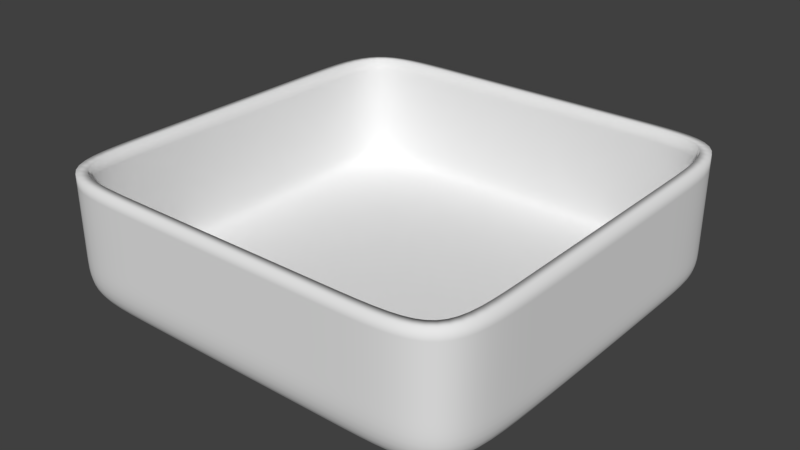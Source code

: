 # Source: TestingRoom.blend  (saved by Blender 2.78.0; exported with 4.5.12 LTS)
import bpy
from mathutils import Matrix  # noqa: F401  (used for matrix-valued properties, if any)

bpy.ops.wm.read_factory_settings(use_empty=True)
scene = bpy.context.scene
scene.name = 'Scene'

# ---- collections
col_collection_1 = bpy.data.collections.new('Collection 1'); scene.collection.children.link(col_collection_1)

# ---- world
world_world = bpy.data.worlds.new('World'); scene.world = world_world
world_world.color = (0.05088, 0.05088, 0.05088)
world_world.use_sun_shadow = False
world_world.sun_shadow_jitter_overblur = 0.0
world_world.cycles.sampling_method = 'MANUAL'

# ---- meshes
me_plane = bpy.data.meshes.new('Plane')
me_plane.from_pydata([(-1.0, -1.0, 0.0), (1.0, -1.0, 0.0), (-1.0, 1.0, 0.0), (1.0, 1.0, 0.0), (-1.0, -1.0, 0.6), (-1.0, 1.0, 0.6), (1.0, -1.0, 0.6), (1.0, 1.0, 0.6), (-1.0, 1.0, 0.0788), (-1.0, -1.0, 0.1988), (1.0, 1.0, 0.0788), (1.0, -1.0, 0.1988), (-0.6, -1.0, 0.0), (-0.6, 1.0, 0.0), (-0.6, -1.0, 0.6), (-0.6, 1.0, 0.6), (-0.6, -1.0, 0.1988), (-0.6, 1.0, 0.0788), (0.6, -1.0, 0.0), (0.6, -1.0, 0.6), (0.6, -1.0, 0.1988), (0.6, 1.0, 0.0), (0.6, 1.0, 0.6), (0.6, 1.0, 0.0788), (-1.0, 0.6, 0.0), (1.0, 0.6, 0.0), (-1.0, 0.6, 0.6), (1.0, 0.6, 0.6), (1.0, 0.6, 0.0788), (-1.0, 0.6, 0.0788), (-0.6, 0.6, 0.0), (0.6, 0.6, 0.0), (-1.0, -0.6, 0.0), (-1.0, -0.6, 0.6), (-1.0, -0.6, 0.0788), (1.0, -0.6, 0.0), (1.0, -0.6, 0.6), (1.0, -0.6, 0.0788), (-0.6, -0.6, 0.0), (0.6, -0.6, 0.0)], [], [(31, 25, 3, 21), (23, 10, 7, 22), (16, 9, 4, 14), (29, 8, 5, 26), (37, 11, 6, 36), (35, 1, 11, 37), (24, 2, 8, 29), (12, 0, 9, 16), (21, 3, 10, 23), (2, 13, 17, 8), (18, 12, 16, 20), (20, 16, 14, 19), (8, 17, 15, 5), (24, 30, 13, 2), (11, 20, 19, 6), (1, 18, 20, 11), (13, 21, 23, 17), (17, 23, 22, 15), (30, 31, 21, 13), (38, 39, 31, 30), (32, 38, 30, 24), (32, 24, 29, 34), (3, 25, 28, 10), (10, 28, 27, 7), (34, 29, 26, 33), (39, 35, 25, 31), (18, 1, 35, 39), (9, 34, 33, 4), (0, 32, 34, 9), (0, 12, 38, 32), (12, 18, 39, 38), (25, 35, 37, 28), (28, 37, 36, 27)])
me_plane.polygons.foreach_set('use_smooth', [True] * 33)
_uv = me_plane.uv_layers.new(name='UVMap')
_uv.uv.foreach_set('vector', [0.4211, 0.1, 0.4211, 2.98e-08, 0.5263, 0.0, 0.5263, 0.1, 0.8628, 0.1, 0.8628, 0.0, 1.0, 0.0, 1.0, 0.1, 0.7898, 0.4, 0.7898, 0.5, 0.6842, 0.5, 0.6842, 0.4, 0.6635, 0.4, 0.6635, 0.5, 0.5263, 0.5, 0.5263, 0.4, 0.1372, 0.9, 0.1056, 1.0, 3.137e-08, 1.0, 3.137e-08, 0.9, 0.1579, 0.9, 0.1579, 1.0, 0.1056, 1.0, 0.1372, 0.9, 0.6842, 0.4, 0.6842, 0.5, 0.6635, 0.5, 0.6635, 0.4, 0.8421, 0.4, 0.8421, 0.5, 0.7898, 0.5, 0.7898, 0.4, 0.8421, 0.1, 0.8421, 0.0, 0.8628, 0.0, 0.8628, 0.1, 0.8421, 0.5, 0.8421, 0.4, 0.8628, 0.4, 0.8628, 0.5, 0.8421, 0.1, 0.8421, 0.4, 0.7898, 0.4, 0.7898, 0.1, 0.7898, 0.1, 0.7898, 0.4, 0.6842, 0.4, 0.6842, 0.1, 0.8628, 0.5, 0.8628, 0.4, 1.0, 0.4, 1.0, 0.5, 0.4211, 0.5, 0.4211, 0.4, 0.5263, 0.4, 0.5263, 0.5, 0.7898, 2.98e-08, 0.7898, 0.1, 0.6842, 0.1, 0.6842, 4.47e-08, 0.8421, 0.0, 0.8421, 0.1, 0.7898, 0.1, 0.7898, 2.98e-08, 0.8421, 0.4, 0.8421, 0.1, 0.8628, 0.1, 0.8628, 0.4, 0.8628, 0.4, 0.8628, 0.1, 1.0, 0.1, 1.0, 0.4, 0.4211, 0.4, 0.4211, 0.1, 0.5263, 0.1, 0.5263, 0.4, 0.1053, 0.4, 0.1053, 0.1, 0.4211, 0.1, 0.4211, 0.4, 0.1053, 0.5, 0.1053, 0.4, 0.4211, 0.4, 0.4211, 0.5, 0.6842, 0.1, 0.6842, 0.4, 0.6635, 0.4, 0.6635, 0.1, 0.1579, 0.5, 0.1579, 0.6, 0.1372, 0.6, 0.1372, 0.5, 0.1372, 0.5, 0.1372, 0.6, 0.0, 0.6, 0.0, 0.5, 0.6635, 0.1, 0.6635, 0.4, 0.5263, 0.4, 0.5263, 0.1, 0.1053, 0.1, 0.1053, 4.47e-08, 0.4211, 2.98e-08, 0.4211, 0.1, 3.137e-08, 0.1, 0.0, 7.451e-08, 0.1053, 4.47e-08, 0.1053, 0.1, 0.6319, 2.98e-08, 0.6635, 0.1, 0.5263, 0.1, 0.5263, 5.96e-08, 0.6842, 0.0, 0.6842, 0.1, 0.6635, 0.1, 0.6319, 2.98e-08, 7.843e-08, 0.5, 4.706e-08, 0.4, 0.1053, 0.4, 0.1053, 0.5, 4.706e-08, 0.4, 3.137e-08, 0.1, 0.1053, 0.1, 0.1053, 0.4, 0.1579, 0.6, 0.1579, 0.9, 0.1372, 0.9, 0.1372, 0.6, 0.1372, 0.6, 0.1372, 0.9, 3.137e-08, 0.9, 0.0, 0.6])
me_plane.use_remesh_preserve_volume = False
me_plane.use_remesh_preserve_attributes = False
me_plane.use_mirror_vertex_groups = False
me_plane.update()

# ---- objects
ob_room = bpy.data.objects.new('Room', me_plane)

# ---- transforms, parenting, visibility, modifiers, constraints
ob_room.location = (0.0, 0.0, 0.0)
ob_room.scale = (5.0, 5.0, 5.0)
ob_room.lineart.crease_threshold = 0.0
_m = ob_room.modifiers.new('Subsurf', 'SUBSURF')
_m.uv_smooth = 'PRESERVE_CORNERS'
_m.levels = 3
_m.render_levels = 3
_m.show_only_control_edges = False
_m = ob_room.modifiers.new('Solidify', 'SOLIDIFY')
_m.thickness = 0.05
_m.nonmanifold_thickness_mode = 'FIXED'
_m.nonmanifold_merge_threshold = 0.0003
_m = ob_room.modifiers.new('UVProject', 'UV_PROJECT')
_m.uv_layer = 'UVMap'

# ---- collection membership
col_collection_1.objects.link(ob_room)

# ---- scene / render settings (as saved in the file)
scene.frame_start = 1; scene.frame_end = 250; scene.frame_set(1)
scene.render.engine = 'BLENDER_EEVEE_NEXT'
scene.render.resolution_percentage = 50
scene.render.dither_intensity = 0.0
scene.cycles.use_denoising = False
scene.cycles.samples = 128
scene.cycles.sampling_pattern = 'TABULATED_SOBOL'
scene.cycles.light_sampling_threshold = 0.0
scene.cycles.use_adaptive_sampling = False
scene.cycles.use_light_tree = False
scene.cycles.blur_glossy = 0.0
scene.cycles.sample_clamp_indirect = 0.0
scene.view_settings.view_transform = 'Standard'
bpy.context.view_layer.update()

# ---- added for rendering (the .blend has no active camera and no usable light): camera, sun
cam_auto = bpy.data.cameras.new('AutoCamera')
cam_auto.lens = 50.0
cam_auto.sensor_width = 36.0
cam_auto.clip_end = 1000.0
ob_auto_camera = bpy.data.objects.new('AutoCamera', cam_auto)
scene.collection.objects.link(ob_auto_camera)
ob_auto_camera.location = (14.0641, -16.8769, 12.6263)
ob_auto_camera.rotation_euler = (1.09748, -7.21219e-08, 0.694738)
scene.camera = ob_auto_camera
light_auto_sun = bpy.data.lights.new('AutoSun', 'SUN')
light_auto_sun.energy = 3.0
light_auto_sun.angle = 0.0523599
ob_auto_sun = bpy.data.objects.new('AutoSun', light_auto_sun)
scene.collection.objects.link(ob_auto_sun)
ob_auto_sun.rotation_euler = (0.872665, 0.174533, 0.523599)
bpy.context.view_layer.update()
